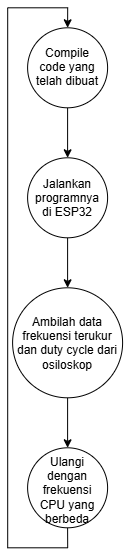

The diagram above was exported from draw.io. Its source (the exported page's mxGraphModel, read from the mxfile embedded in the PNG):
<mxGraphModel dx="1698" dy="1040" grid="1" gridSize="10" guides="1" tooltips="1" connect="1" arrows="1" fold="1" page="1" pageScale="1" pageWidth="850" pageHeight="1100" math="0" shadow="0">
  <root>
    <mxCell id="0" />
    <mxCell id="1" parent="0" />
    <mxCell id="S4P06O2pOuxSlTZouECU-1" edge="1" parent="1" source="S4P06O2pOuxSlTZouECU-2" style="edgeStyle=orthogonalEdgeStyle;rounded=0;orthogonalLoop=1;jettySize=auto;html=1;exitX=0.5;exitY=1;exitDx=0;exitDy=0;entryX=0.5;entryY=0;entryDx=0;entryDy=0;" target="S4P06O2pOuxSlTZouECU-4">
      <mxGeometry relative="1" as="geometry" />
    </mxCell>
    <mxCell id="S4P06O2pOuxSlTZouECU-2" parent="1" style="ellipse;whiteSpace=wrap;html=1;shapeInside=1;aspect=fixed;" value="Compile code yang telah dibuat" vertex="1">
      <mxGeometry height="80" width="80" x="385" y="40" as="geometry" />
    </mxCell>
    <mxCell id="S4P06O2pOuxSlTZouECU-3" edge="1" parent="1" source="S4P06O2pOuxSlTZouECU-4" style="edgeStyle=orthogonalEdgeStyle;rounded=0;orthogonalLoop=1;jettySize=auto;html=1;exitX=0.5;exitY=1;exitDx=0;exitDy=0;entryX=0.5;entryY=0;entryDx=0;entryDy=0;" target="S4P06O2pOuxSlTZouECU-5">
      <mxGeometry relative="1" as="geometry" />
    </mxCell>
    <mxCell id="S4P06O2pOuxSlTZouECU-4" parent="1" style="ellipse;whiteSpace=wrap;html=1;shapeInside=1;aspect=fixed;" value="Jalankan programnya di ESP32" vertex="1">
      <mxGeometry height="80" width="80" x="385" y="170" as="geometry" />
    </mxCell>
    <mxCell id="S4P06O2pOuxSlTZouECU-7" edge="1" parent="1" source="S4P06O2pOuxSlTZouECU-5" style="edgeStyle=orthogonalEdgeStyle;rounded=0;orthogonalLoop=1;jettySize=auto;html=1;exitX=0.5;exitY=1;exitDx=0;exitDy=0;" target="S4P06O2pOuxSlTZouECU-6">
      <mxGeometry relative="1" as="geometry" />
    </mxCell>
    <mxCell id="S4P06O2pOuxSlTZouECU-5" parent="1" style="ellipse;whiteSpace=wrap;html=1;shapeInside=1;aspect=fixed;" value="Ambilah data frekuensi terukur dan duty cycle dari osiloskop" vertex="1">
      <mxGeometry height="110" width="110" x="370" y="300" as="geometry" />
    </mxCell>
    <mxCell id="S4P06O2pOuxSlTZouECU-8" edge="1" parent="1" source="S4P06O2pOuxSlTZouECU-6" style="edgeStyle=orthogonalEdgeStyle;rounded=0;orthogonalLoop=1;jettySize=auto;html=1;exitX=0.5;exitY=1;exitDx=0;exitDy=0;entryX=0.5;entryY=0;entryDx=0;entryDy=0;" target="S4P06O2pOuxSlTZouECU-2">
      <mxGeometry relative="1" as="geometry">
        <Array as="points">
          <mxPoint x="425" y="560" />
          <mxPoint x="365" y="560" />
          <mxPoint x="365" y="20" />
          <mxPoint x="425" y="20" />
        </Array>
      </mxGeometry>
    </mxCell>
    <mxCell id="S4P06O2pOuxSlTZouECU-6" parent="1" style="ellipse;whiteSpace=wrap;html=1;shapeInside=1;aspect=fixed;" value="Ulangi dengan frekuensi CPU yang berbeda" vertex="1">
      <mxGeometry height="80" width="80" x="385" y="460" as="geometry" />
    </mxCell>
  </root>
</mxGraphModel>